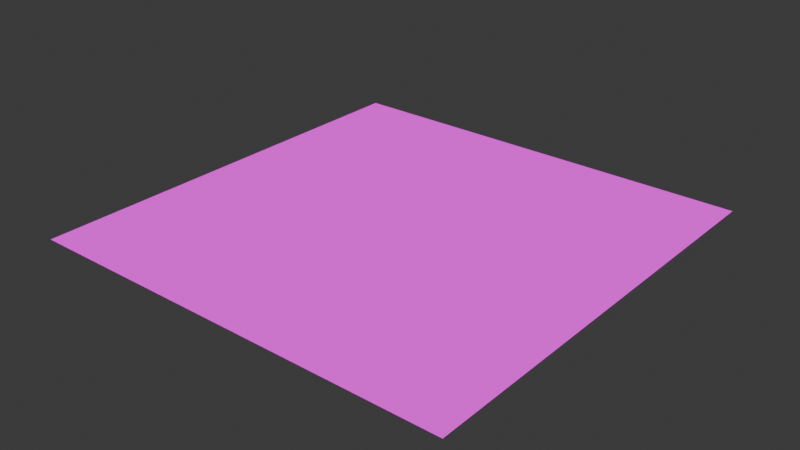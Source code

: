 # Source: cannon_lid.blend  (saved by Blender 5.0.119; exported with 4.5.12 LTS)
import bpy
from mathutils import Matrix  # noqa: F401  (used for matrix-valued properties, if any)

bpy.ops.wm.read_factory_settings(use_empty=True)
scene = bpy.context.scene
scene.name = 'Scene'

# ---- collections
col_sm64_cannon_lid = bpy.data.collections.new('SM64_cannon_lid'); scene.collection.children.link(col_sm64_cannon_lid)
col_sm64_render = bpy.data.collections.new('SM64_Render'); col_sm64_cannon_lid.children.link(col_sm64_render)
col_sm64_collision = bpy.data.collections.new('SM64_Collision'); col_sm64_cannon_lid.children.link(col_sm64_collision)
col_sm64_ue_export = bpy.data.collections.new('SM64_UE_Export'); col_sm64_cannon_lid.children.link(col_sm64_ue_export)
col_sm64_ue_export.hide_render = True
col_sm64_ue_export.hide_viewport = True

# ---- images (referenced by path relative to the original .blend; pixels are not part of the script)
import os
ASSET_DIR = os.environ.get("B2B_ASSET_DIR", "")  # directory of the original .blend (textures are referenced by path, not embedded)
HERE = os.path.dirname(os.path.abspath(__file__))  # packed textures are extracted next to this script under _unpacked/

def load_image(name, relpath, width, height, colorspace="sRGB"):
    """Load a texture the original file referenced (path relative to the .blend, or extracted next to this script)."""
    p = next((c for c in (os.path.join(HERE, relpath), os.path.join(ASSET_DIR, relpath)) if relpath and os.path.exists(c)), "")
    if p:
        img = bpy.data.images.load(p, check_existing=True)
        img.name = name
    else:  # same state as the original file: an image datablock whose file is absent (Cycles renders it pink)
        img = bpy.data.images.new(name, width, height)
        img.source = "FILE"
        img.filepath = "//" + (relpath or name)
    img.colorspace_settings.name = colorspace
    return img
img_cannon_lid_rgba16_png = load_image('cannon_lid.rgba16.png', 'cannon_lid.rgba16.png', 1024, 1024, 'Non-Color')

# ---- materials (node trees are filled in below, after node groups)
mat_m_cannon_lid_000 = bpy.data.materials.new('M_cannon_lid_000')
mat_pm_surface_default = bpy.data.materials.new('PM_SURFACE_DEFAULT')
mat_pm_surface_default.diffuse_color = (0.1, 0.8, 0.2, 0.35)

# ---- material node trees
mat_m_cannon_lid_000.use_nodes = True; mat_m_cannon_lid_000.node_tree.nodes.clear()
_N = mat_m_cannon_lid_000.node_tree.nodes; _L = mat_m_cannon_lid_000.node_tree.links
n0 = _N.new('ShaderNodeOutputMaterial'); n0.name = 'Material Output'; n0.location = (0, 0)
n1 = _N.new('ShaderNodeEmission'); n1.name = 'Emission'; n1.location = (0, 0)
n2 = _N.new('ShaderNodeTexImage'); n2.name = 'Image Texture'; n2.location = (0, 0)
n2.image = img_cannon_lid_rgba16_png
n2.interpolation = 'Closest'
n2.extension = 'EXTEND'
n3 = _N.new('ShaderNodeBsdfTransparent'); n3.name = 'Transparent BSDF'; n3.location = (0, 0)
n4 = _N.new('ShaderNodeMixShader'); n4.name = 'Mix Shader'; n4.location = (0, 0)
_L.new(n2.outputs[0], n1.inputs[0])
_L.new(n3.outputs[0], n4.inputs[1])
_L.new(n1.outputs[0], n4.inputs[2])
_L.new(n2.outputs[1], n4.inputs[0])
_L.new(n4.outputs[0], n0.inputs[0])
n0.is_active_output = True
mat_pm_surface_default.use_nodes = True; mat_pm_surface_default.node_tree.nodes.clear()
_N = mat_pm_surface_default.node_tree.nodes; _L = mat_pm_surface_default.node_tree.links
n0 = _N.new('ShaderNodeBsdfPrincipled'); n0.name = 'Principled BSDF'; n0.location = (-200, 100)
n1 = _N.new('ShaderNodeOutputMaterial'); n1.name = 'Material Output'; n1.location = (200, 100)
_L.new(n0.outputs[0], n1.inputs[0])
n1.is_active_output = True

# ---- world
world_world = bpy.data.worlds.new('World'); scene.world = world_world
world_world.use_nodes = True; world_world.node_tree.nodes.clear()
_N = world_world.node_tree.nodes; _L = world_world.node_tree.links
n0 = _N.new('ShaderNodeOutputWorld'); n0.name = 'World Output'; n0.location = (200, 100)
n1 = _N.new('ShaderNodeBackground'); n1.name = 'Background'; n1.location = (-200, 100)
n1.inputs[0].default_value = (0.05088, 0.05088, 0.05088, 1.0)
_L.new(n1.outputs[0], n0.inputs[0])
n0.is_active_output = True
world_world.color = (0.05088, 0.05088, 0.05088)
world_world.sun_shadow_jitter_overblur = 0.0

# ---- meshes
me_sm64_cannon_lid_layer_opaque_cannon_lid_seg8_dl_080048e0 = bpy.data.meshes.new('SM64_cannon_lid_LAYER_OPAQUE_cannon_lid_seg8_dl_080048E0')
me_sm64_cannon_lid_layer_opaque_cannon_lid_seg8_dl_080048e0.from_pydata([(1.02, 1.01, 0.0), (-1.01, 1.01, 0.0), (-1.01, -1.02, 0.0), (1.02, -1.02, 0.0)], [], [(0, 1, 2), (0, 2, 3)])
_uv = me_sm64_cannon_lid_layer_opaque_cannon_lid_seg8_dl_080048e0.uv_layers.new(name='UVMap')
_uv.uv.foreach_set('vector', [0.9668, 1.0, 0.0, 1.0, 0.0, 0.0332, 0.9668, 1.0, 0.0, 0.0332, 0.9668, 0.0332])
_ca = me_sm64_cannon_lid_layer_opaque_cannon_lid_seg8_dl_080048e0.color_attributes.new('SM64_Color', 'BYTE_COLOR', 'CORNER')
_ca.data.foreach_set('color', [0.0, 0.4969, 0.0, 1.0, 0.0, 0.4969, 0.0, 1.0, 0.0, 0.4969, 0.0, 1.0, 0.0, 0.4969, 0.0, 1.0, 0.0, 0.4969, 0.0, 1.0, 0.0, 0.4969, 0.0, 1.0])
me_sm64_cannon_lid_layer_opaque_cannon_lid_seg8_dl_080048e0.materials.append(mat_m_cannon_lid_000)
me_sm64_cannon_lid_layer_opaque_cannon_lid_seg8_dl_080048e0.update()
me_sm64_cannon_lid_layer_opaque_cannon_lid_seg8_dl_080048e0.normals_split_custom_set([tuple(v) for v in zip(*[iter([0.0, 0.0, 1.0, 0.0, 0.0, 1.0, 0.0, 0.0, 1.0, 0.0, 0.0, 1.0, 0.0, 0.0, 1.0, 0.0, 0.0, 1.0])] * 3)])
me_col_cannon_lid_cannon_lid_seg8_collision_08004950 = bpy.data.meshes.new('COL_cannon_lid_cannon_lid_seg8_collision_08004950')
me_col_cannon_lid_cannon_lid_seg8_collision_08004950.from_pydata([(1.12, 1.11, 0.0), (-1.11, 1.11, 0.0), (-1.11, -1.12, 0.0), (1.12, -1.12, 0.0)], [], [(0, 1, 2), (0, 2, 3)])
me_col_cannon_lid_cannon_lid_seg8_collision_08004950.materials.append(mat_pm_surface_default)
me_col_cannon_lid_cannon_lid_seg8_collision_08004950.update()
me_sm_cannon_lid = bpy.data.meshes.new('SM_cannon_lid')
me_sm_cannon_lid.from_pydata([(1.02, 1.01, 0.0), (-1.01, 1.01, 0.0), (-1.01, -1.02, 0.0), (1.02, -1.02, 0.0)], [], [(0, 1, 2), (0, 2, 3)])
_uv = me_sm_cannon_lid.uv_layers.new(name='UVMap')
_uv.uv.foreach_set('vector', [0.9668, 1.0, 0.0, 1.0, 0.0, 0.0332, 0.9668, 1.0, 0.0, 0.0332, 0.9668, 0.0332])
_ca = me_sm_cannon_lid.color_attributes.new('SM64_Color', 'BYTE_COLOR', 'CORNER')
_ca.data.foreach_set('color', [0.0, 0.4969, 0.0, 1.0, 0.0, 0.4969, 0.0, 1.0, 0.0, 0.4969, 0.0, 1.0, 0.0, 0.4969, 0.0, 1.0, 0.0, 0.4969, 0.0, 1.0, 0.0, 0.4969, 0.0, 1.0])
me_sm_cannon_lid.materials.append(mat_m_cannon_lid_000)
me_sm_cannon_lid.update()
me_sm_cannon_lid.normals_split_custom_set([tuple(v) for v in zip(*[iter([0.0, 0.0, 1.0, 0.0, 0.0, 1.0, 0.0, 0.0, 1.0, 0.0, 0.0, 1.0, 0.0, 0.0, 1.0, 0.0, 0.0, 1.0])] * 3)])

# ---- objects
ob_cannon_lid_georoot = bpy.data.objects.new('cannon_lid_GeoRoot', None)
ob_cannon_lid_display_list_000 = bpy.data.objects.new('cannon_lid_display_list_000', None)
ob_cannon_lid_cannon_lid_seg8_dl_080048e0_001 = bpy.data.objects.new('cannon_lid_cannon_lid_seg8_dl_080048E0_001', me_sm64_cannon_lid_layer_opaque_cannon_lid_seg8_dl_080048e0)
ob_col_cannon_lid_cannon_lid_seg8_collision_08004950 = bpy.data.objects.new('COL_cannon_lid_cannon_lid_seg8_collision_08004950', me_col_cannon_lid_cannon_lid_seg8_collision_08004950)
ob_sm_cannon_lid = bpy.data.objects.new('SM_cannon_lid', me_sm_cannon_lid)

# ---- transforms, parenting, visibility, modifiers, constraints
ob_cannon_lid_georoot.location = (0.0, 0.0, 0.0)
ob_cannon_lid_display_list_000.parent = ob_cannon_lid_georoot
ob_cannon_lid_display_list_000.location = (0.0, 0.0, 0.0)
ob_cannon_lid_cannon_lid_seg8_dl_080048e0_001.parent = ob_cannon_lid_display_list_000
ob_cannon_lid_cannon_lid_seg8_dl_080048e0_001.location = (0.0, 0.0, 0.0)
ob_col_cannon_lid_cannon_lid_seg8_collision_08004950.location = (0.0, 0.0, 0.0)
ob_col_cannon_lid_cannon_lid_seg8_collision_08004950.hide_render = True
ob_col_cannon_lid_cannon_lid_seg8_collision_08004950.display_type = 'WIRE'
ob_sm_cannon_lid.location = (0.0, 0.0, 0.0)

# ---- collection membership
col_sm64_render.objects.link(ob_cannon_lid_georoot)
col_sm64_render.objects.link(ob_cannon_lid_display_list_000)
col_sm64_render.objects.link(ob_cannon_lid_cannon_lid_seg8_dl_080048e0_001)
col_sm64_collision.objects.link(ob_col_cannon_lid_cannon_lid_seg8_collision_08004950)
col_sm64_ue_export.objects.link(ob_sm_cannon_lid)

# ---- scene / render settings (as saved in the file)
scene.frame_start = 0; scene.frame_end = 0; scene.frame_set(1)
scene.render.engine = 'BLENDER_WORKBENCH'
scene.render.fps = 30
scene.render.bake_bias = 0.0
scene.render.bake_samples = 0
scene.cycles.sampling_pattern = 'TABULATED_SOBOL'
scene.eevee.use_volume_custom_range = False
bpy.context.view_layer.update()

# ---- added for rendering (the .blend has no active camera): camera
cam_auto = bpy.data.cameras.new('AutoCamera')
cam_auto.lens = 50.0
cam_auto.sensor_width = 36.0
cam_auto.clip_end = 1000.0
ob_auto_camera = bpy.data.objects.new('AutoCamera', cam_auto)
scene.collection.objects.link(ob_auto_camera)
ob_auto_camera.location = (2.66118, -3.19242, 2.12495)
ob_auto_camera.rotation_euler = (1.09748, -7.21219e-08, 0.694738)
scene.camera = ob_auto_camera
bpy.context.view_layer.update()
